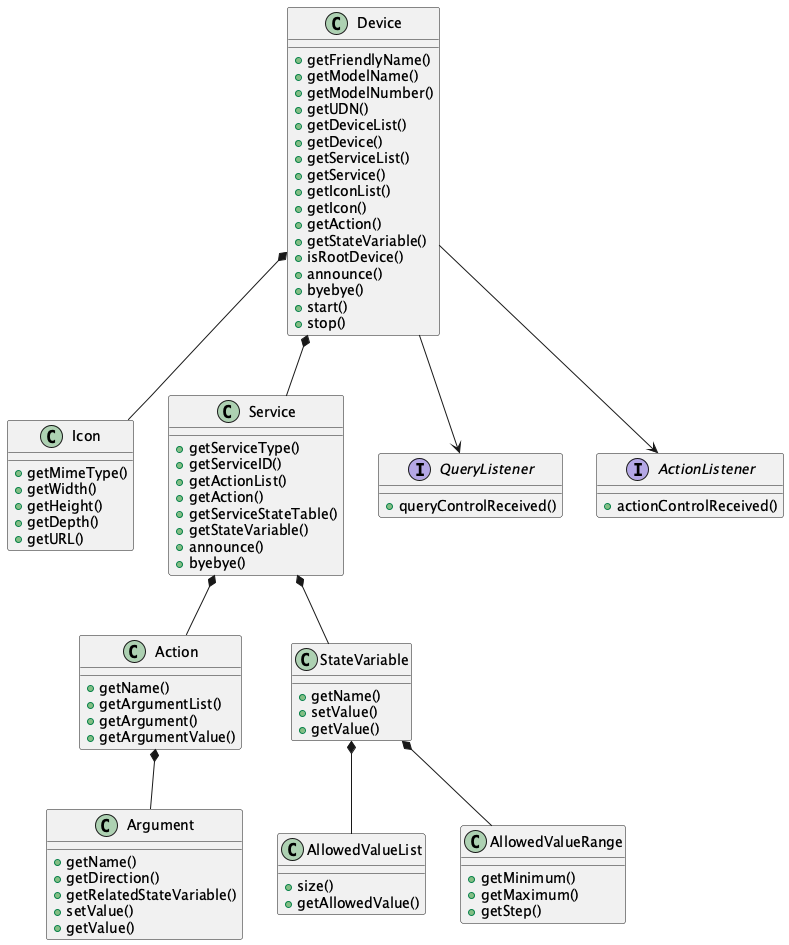

The diagram above was rendered by PlantUML. Its source (embedded in the PNG):
@startuml
Device *-- Icon
Device *-- Service
Service *-- Action
Action *-- Argument
Service *-- StateVariable
StateVariable *-- AllowedValueList
StateVariable *-- AllowedValueRange
Device --> QueryListener
Device --> ActionListener

class Device {
+getFriendlyName()
+getModelName()
+getModelNumber()
+getUDN()
+getDeviceList()
+getDevice()
+getServiceList()
+getService()
+getIconList()
+getIcon()
+getAction()
+getStateVariable()
+isRootDevice()
+announce()
+byebye()
+start()
+stop()
}

class Service {
+getServiceType()
+getServiceID()
+getActionList()
+getAction()
+getServiceStateTable()
+getStateVariable()
+announce()
+byebye()
}

class Icon {
+getMimeType()
+getWidth()
+getHeight()
+getDepth()
+getURL()    
}

class Action {
+getName()
+getArgumentList()
+getArgument()
+getArgumentValue()
}

class StateVariable {
+getName()
+setValue()
+getValue()
}

class Argument {
+getName()
+getDirection()
+getRelatedStateVariable()
+setValue()
+getValue()
}

class AllowedValueList {
+size() 
+getAllowedValue()
}

class AllowedValueRange {
+getMinimum()
+getMaximum() 
+getStep()
}

interface QueryListener {
+queryControlReceived()
}

interface ActionListener {
+actionControlReceived()
}

@enduml